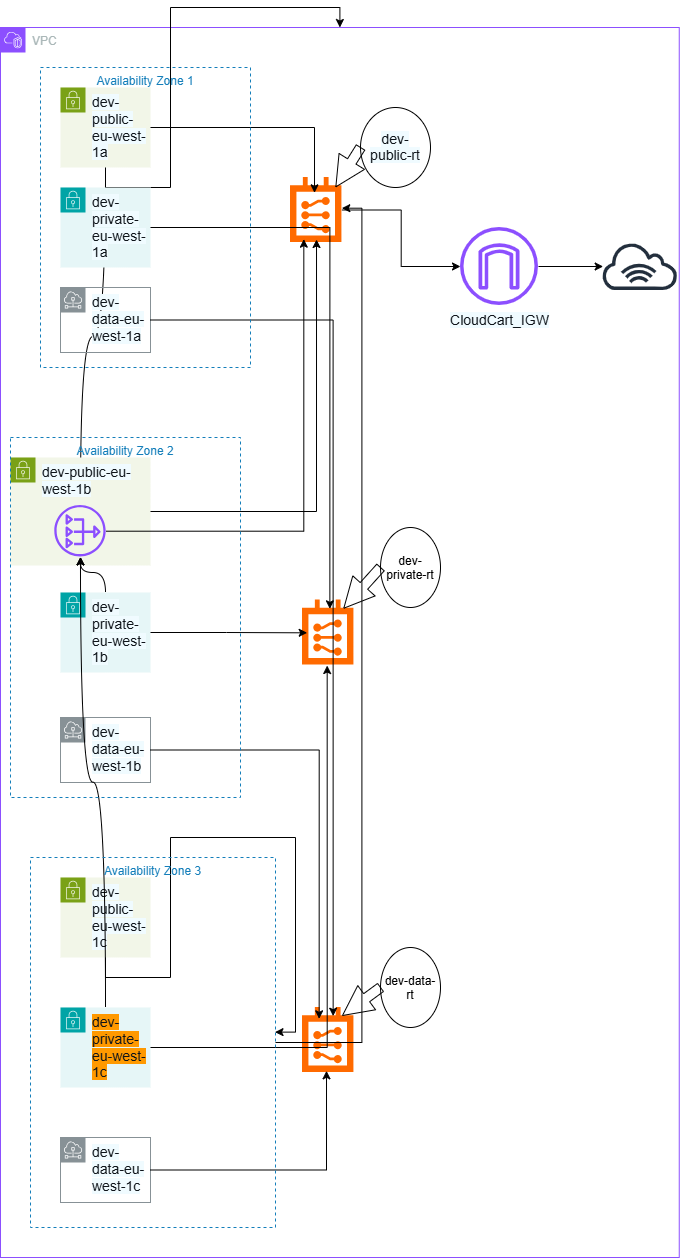

The diagram above was exported from draw.io. Its source (the exported page's mxGraphModel, read from the mxfile embedded in the PNG):
<mxGraphModel dx="774" dy="1552" grid="1" gridSize="10" guides="1" tooltips="1" connect="1" arrows="1" fold="1" page="1" pageScale="1" pageWidth="827" pageHeight="1169" math="0" shadow="0">
  <root>
    <mxCell id="0" />
    <mxCell id="1" parent="0" />
    <mxCell id="TGtFd7c2cTsTvWc_T1g2-1" parent="1" style="points=[[0,0],[0.25,0],[0.5,0],[0.75,0],[1,0],[1,0.25],[1,0.5],[1,0.75],[1,1],[0.75,1],[0.5,1],[0.25,1],[0,1],[0,0.75],[0,0.5],[0,0.25]];outlineConnect=0;gradientColor=none;html=1;whiteSpace=wrap;fontSize=12;fontStyle=0;container=1;pointerEvents=0;collapsible=0;recursiveResize=0;shape=mxgraph.aws4.group;grIcon=mxgraph.aws4.group_vpc2;strokeColor=#8C4FFF;fillColor=none;verticalAlign=top;align=left;spacingLeft=30;fontColor=#AAB7B8;dashed=0;" value="VPC" vertex="1">
      <mxGeometry height="1230" width="678.75" x="60" y="20" as="geometry" />
    </mxCell>
    <mxCell id="TGtFd7c2cTsTvWc_T1g2-75" edge="1" parent="TGtFd7c2cTsTvWc_T1g2-1" source="TGtFd7c2cTsTvWc_T1g2-4" style="edgeStyle=orthogonalEdgeStyle;rounded=0;orthogonalLoop=1;jettySize=auto;html=1;" target="TGtFd7c2cTsTvWc_T1g2-1">
      <mxGeometry relative="1" as="geometry" />
    </mxCell>
    <mxCell id="TGtFd7c2cTsTvWc_T1g2-76" edge="1" parent="TGtFd7c2cTsTvWc_T1g2-1" source="TGtFd7c2cTsTvWc_T1g2-4" style="edgeStyle=orthogonalEdgeStyle;rounded=0;orthogonalLoop=1;jettySize=auto;html=1;curved=1;" target="TGtFd7c2cTsTvWc_T1g2-72">
      <mxGeometry relative="1" as="geometry" />
    </mxCell>
    <mxCell id="TGtFd7c2cTsTvWc_T1g2-4" parent="TGtFd7c2cTsTvWc_T1g2-1" style="points=[[0,0],[0.25,0],[0.5,0],[0.75,0],[1,0],[1,0.25],[1,0.5],[1,0.75],[1,1],[0.75,1],[0.5,1],[0.25,1],[0,1],[0,0.75],[0,0.5],[0,0.25]];outlineConnect=0;gradientColor=none;html=1;whiteSpace=wrap;fontSize=12;fontStyle=0;container=1;pointerEvents=0;collapsible=0;recursiveResize=0;shape=mxgraph.aws4.group;grIcon=mxgraph.aws4.group_security_group;grStroke=0;strokeColor=#7AA116;fillColor=#F2F6E8;verticalAlign=top;align=left;spacingLeft=30;fontColor=#248814;dashed=0;" value="&lt;span style=&quot;background-color: rgb(240, 251, 255); color: rgb(15, 20, 26); font-family: &amp;quot;Amazon Ember&amp;quot;, &amp;quot;Helvetica Neue&amp;quot;, Roboto, Arial, sans-serif; font-size: 14px;&quot;&gt;dev-public-eu-west-1a&lt;/span&gt;&lt;div&gt;&lt;span style=&quot;color: rgb(15, 20, 26); font-family: &amp;quot;Amazon Ember&amp;quot;, &amp;quot;Helvetica Neue&amp;quot;, Roboto, Arial, sans-serif; font-size: 14px; background-color: rgb(240, 251, 255);&quot;&gt;&lt;br&gt;&lt;/span&gt;&lt;/div&gt;" vertex="1">
      <mxGeometry height="80" width="90" x="60" y="60" as="geometry" />
    </mxCell>
    <mxCell id="TGtFd7c2cTsTvWc_T1g2-5" parent="TGtFd7c2cTsTvWc_T1g2-1" style="points=[[0,0],[0.25,0],[0.5,0],[0.75,0],[1,0],[1,0.25],[1,0.5],[1,0.75],[1,1],[0.75,1],[0.5,1],[0.25,1],[0,1],[0,0.75],[0,0.5],[0,0.25]];outlineConnect=0;gradientColor=none;html=1;whiteSpace=wrap;fontSize=12;fontStyle=0;container=1;pointerEvents=0;collapsible=0;recursiveResize=0;shape=mxgraph.aws4.group;grIcon=mxgraph.aws4.group_security_group;grStroke=0;strokeColor=#00A4A6;fillColor=#E6F6F7;verticalAlign=top;align=left;spacingLeft=30;fontColor=#147EBA;dashed=0;" value="&lt;span style=&quot;color: rgb(15, 20, 26); font-family: &amp;quot;Amazon Ember&amp;quot;, &amp;quot;Helvetica Neue&amp;quot;, Roboto, Arial, sans-serif; font-size: 14px; background-color: rgb(240, 251, 255);&quot;&gt;dev-private-eu-west-1a&lt;/span&gt;" vertex="1">
      <mxGeometry height="80" width="90" x="60" y="160" as="geometry" />
    </mxCell>
    <object label="&lt;span style=&quot;color: rgb(15, 20, 26); font-family: &amp;quot;Amazon Ember&amp;quot;, &amp;quot;Helvetica Neue&amp;quot;, Roboto, Arial, sans-serif; font-size: 14px; background-color: rgb(240, 251, 255);&quot;&gt;dev-data-eu-west-1a&lt;/span&gt;" placeholders="1" DataSubnet="" id="TGtFd7c2cTsTvWc_T1g2-6">
      <mxCell parent="TGtFd7c2cTsTvWc_T1g2-1" style="sketch=0;outlineConnect=0;gradientColor=none;html=1;whiteSpace=wrap;fontSize=12;fontStyle=0;shape=mxgraph.aws4.group;grIcon=mxgraph.aws4.group_subnet;strokeColor=#879196;fillColor=none;verticalAlign=top;align=left;spacingLeft=30;fontColor=#879196;dashed=0;" vertex="1">
        <mxGeometry height="65" width="90" x="60" y="260" as="geometry" />
      </mxCell>
    </object>
    <mxCell id="TGtFd7c2cTsTvWc_T1g2-31" parent="TGtFd7c2cTsTvWc_T1g2-1" style="points=[[0,0],[0.25,0],[0.5,0],[0.75,0],[1,0],[1,0.25],[1,0.5],[1,0.75],[1,1],[0.75,1],[0.5,1],[0.25,1],[0,1],[0,0.75],[0,0.5],[0,0.25]];outlineConnect=0;gradientColor=none;html=1;whiteSpace=wrap;fontSize=12;fontStyle=0;container=1;pointerEvents=0;collapsible=0;recursiveResize=0;shape=mxgraph.aws4.group;grIcon=mxgraph.aws4.group_security_group;grStroke=0;strokeColor=#7AA116;fillColor=#F2F6E8;verticalAlign=top;align=left;spacingLeft=30;fontColor=#248814;dashed=0;" value="&lt;div&gt;&lt;span style=&quot;color: rgb(15, 20, 26); font-family: &amp;quot;Amazon Ember&amp;quot;, &amp;quot;Helvetica Neue&amp;quot;, Roboto, Arial, sans-serif; font-size: 14px; background-color: rgb(240, 251, 255);&quot;&gt;dev-public-eu-west-1b&lt;/span&gt;&lt;/div&gt;" vertex="1">
      <mxGeometry height="108" width="140" x="10" y="430" as="geometry" />
    </mxCell>
    <mxCell id="TGtFd7c2cTsTvWc_T1g2-72" parent="TGtFd7c2cTsTvWc_T1g2-31" style="sketch=0;outlineConnect=0;fontColor=#232F3E;gradientColor=none;fillColor=#8C4FFF;strokeColor=none;dashed=0;verticalLabelPosition=bottom;verticalAlign=top;align=center;html=1;fontSize=12;fontStyle=0;aspect=fixed;pointerEvents=1;shape=mxgraph.aws4.nat_gateway;" value="" vertex="1">
      <mxGeometry height="51.42" width="51.42" x="44.29" y="48" as="geometry" />
    </mxCell>
    <mxCell id="TGtFd7c2cTsTvWc_T1g2-81" edge="1" parent="TGtFd7c2cTsTvWc_T1g2-1" source="TGtFd7c2cTsTvWc_T1g2-32" style="edgeStyle=orthogonalEdgeStyle;rounded=0;orthogonalLoop=1;jettySize=auto;html=1;curved=1;" target="TGtFd7c2cTsTvWc_T1g2-72">
      <mxGeometry relative="1" as="geometry" />
    </mxCell>
    <mxCell id="TGtFd7c2cTsTvWc_T1g2-32" parent="TGtFd7c2cTsTvWc_T1g2-1" style="points=[[0,0],[0.25,0],[0.5,0],[0.75,0],[1,0],[1,0.25],[1,0.5],[1,0.75],[1,1],[0.75,1],[0.5,1],[0.25,1],[0,1],[0,0.75],[0,0.5],[0,0.25]];outlineConnect=0;gradientColor=none;html=1;whiteSpace=wrap;fontSize=12;fontStyle=0;container=1;pointerEvents=0;collapsible=0;recursiveResize=0;shape=mxgraph.aws4.group;grIcon=mxgraph.aws4.group_security_group;grStroke=0;strokeColor=#00A4A6;fillColor=#E6F6F7;verticalAlign=top;align=left;spacingLeft=30;fontColor=#147EBA;dashed=0;" value="&lt;span style=&quot;color: rgb(15, 20, 26); font-family: &amp;quot;Amazon Ember&amp;quot;, &amp;quot;Helvetica Neue&amp;quot;, Roboto, Arial, sans-serif; font-size: 14px; background-color: rgb(240, 251, 255);&quot;&gt;dev-private-eu-west-1b&lt;/span&gt;" vertex="1">
      <mxGeometry height="80" width="90" x="60" y="565" as="geometry" />
    </mxCell>
    <object label="&lt;span style=&quot;color: rgb(15, 20, 26); font-family: &amp;quot;Amazon Ember&amp;quot;, &amp;quot;Helvetica Neue&amp;quot;, Roboto, Arial, sans-serif; font-size: 14px; background-color: rgb(240, 251, 255);&quot;&gt;dev-data-eu-west-1b&lt;/span&gt;" placeholders="1" DataSubnet="" id="TGtFd7c2cTsTvWc_T1g2-33">
      <mxCell parent="TGtFd7c2cTsTvWc_T1g2-1" style="sketch=0;outlineConnect=0;gradientColor=none;html=1;whiteSpace=wrap;fontSize=12;fontStyle=0;shape=mxgraph.aws4.group;grIcon=mxgraph.aws4.group_subnet;strokeColor=#879196;fillColor=none;verticalAlign=top;align=left;spacingLeft=30;fontColor=#879196;dashed=0;" vertex="1">
        <mxGeometry height="65" width="90" x="60" y="690" as="geometry" />
      </mxCell>
    </object>
    <mxCell id="TGtFd7c2cTsTvWc_T1g2-34" parent="TGtFd7c2cTsTvWc_T1g2-1" style="points=[[0,0],[0.25,0],[0.5,0],[0.75,0],[1,0],[1,0.25],[1,0.5],[1,0.75],[1,1],[0.75,1],[0.5,1],[0.25,1],[0,1],[0,0.75],[0,0.5],[0,0.25]];outlineConnect=0;gradientColor=none;html=1;whiteSpace=wrap;fontSize=12;fontStyle=0;container=1;pointerEvents=0;collapsible=0;recursiveResize=0;shape=mxgraph.aws4.group;grIcon=mxgraph.aws4.group_security_group;grStroke=0;strokeColor=#7AA116;fillColor=#F2F6E8;verticalAlign=top;align=left;spacingLeft=30;fontColor=#248814;dashed=0;" value="&lt;span style=&quot;color: rgb(15, 20, 26); font-family: &amp;quot;Amazon Ember&amp;quot;, &amp;quot;Helvetica Neue&amp;quot;, Roboto, Arial, sans-serif; font-size: 14px; background-color: rgb(240, 251, 255);&quot;&gt;dev-public-eu-west-1c&lt;/span&gt;" vertex="1">
      <mxGeometry height="80" width="90" x="60" y="850" as="geometry" />
    </mxCell>
    <mxCell id="TGtFd7c2cTsTvWc_T1g2-80" edge="1" parent="TGtFd7c2cTsTvWc_T1g2-1" source="TGtFd7c2cTsTvWc_T1g2-35" style="edgeStyle=orthogonalEdgeStyle;rounded=0;orthogonalLoop=1;jettySize=auto;html=1;curved=1;" target="TGtFd7c2cTsTvWc_T1g2-72">
      <mxGeometry relative="1" as="geometry" />
    </mxCell>
    <mxCell id="TGtFd7c2cTsTvWc_T1g2-35" parent="TGtFd7c2cTsTvWc_T1g2-1" style="points=[[0,0],[0.25,0],[0.5,0],[0.75,0],[1,0],[1,0.25],[1,0.5],[1,0.75],[1,1],[0.75,1],[0.5,1],[0.25,1],[0,1],[0,0.75],[0,0.5],[0,0.25]];outlineConnect=0;gradientColor=none;html=1;whiteSpace=wrap;fontSize=12;fontStyle=0;container=1;pointerEvents=0;collapsible=0;recursiveResize=0;shape=mxgraph.aws4.group;grIcon=mxgraph.aws4.group_security_group;grStroke=0;strokeColor=#00A4A6;fillColor=#E6F6F7;verticalAlign=top;align=left;spacingLeft=30;fontColor=#147EBA;dashed=0;" value="&lt;div&gt;&lt;span style=&quot;color: rgb(15, 20, 26); font-family: &amp;quot;Amazon Ember&amp;quot;, &amp;quot;Helvetica Neue&amp;quot;, Roboto, Arial, sans-serif; font-size: 14px; background-color: rgb(255, 153, 0);&quot;&gt;dev-private-eu-west-1c&lt;/span&gt;&lt;/div&gt;" vertex="1">
      <mxGeometry height="80" width="90" x="60" y="980" as="geometry" />
    </mxCell>
    <object label="&lt;div&gt;&lt;span style=&quot;color: rgb(15, 20, 26); font-family: &amp;quot;Amazon Ember&amp;quot;, &amp;quot;Helvetica Neue&amp;quot;, Roboto, Arial, sans-serif; font-size: 14px; background-color: rgb(240, 251, 255);&quot;&gt;dev-data-eu-west-1c&lt;/span&gt;&lt;/div&gt;" placeholders="1" DataSubnet="" id="TGtFd7c2cTsTvWc_T1g2-36">
      <mxCell parent="TGtFd7c2cTsTvWc_T1g2-1" style="sketch=0;outlineConnect=0;gradientColor=none;html=1;whiteSpace=wrap;fontSize=12;fontStyle=0;shape=mxgraph.aws4.group;grIcon=mxgraph.aws4.group_subnet;strokeColor=#879196;fillColor=none;verticalAlign=top;align=left;spacingLeft=30;fontColor=#879196;dashed=0;" vertex="1">
        <mxGeometry height="65" width="90" x="60" y="1110" as="geometry" />
      </mxCell>
    </object>
    <mxCell id="TGtFd7c2cTsTvWc_T1g2-69" edge="1" parent="TGtFd7c2cTsTvWc_T1g2-1" source="TGtFd7c2cTsTvWc_T1g2-37" style="edgeStyle=orthogonalEdgeStyle;rounded=0;orthogonalLoop=1;jettySize=auto;html=1;" target="TGtFd7c2cTsTvWc_T1g2-60">
      <mxGeometry relative="1" as="geometry" />
    </mxCell>
    <mxCell id="TGtFd7c2cTsTvWc_T1g2-37" parent="TGtFd7c2cTsTvWc_T1g2-1" style="points=[];aspect=fixed;html=1;align=center;shadow=0;dashed=0;fillColor=#FF6A00;strokeColor=none;shape=mxgraph.alibaba_cloud.route_table;" value="" vertex="1">
      <mxGeometry height="65" width="51.42" x="290" y="150" as="geometry" />
    </mxCell>
    <mxCell id="TGtFd7c2cTsTvWc_T1g2-49" parent="TGtFd7c2cTsTvWc_T1g2-1" style="points=[];aspect=fixed;html=1;align=center;shadow=0;dashed=0;fillColor=#FF6A00;strokeColor=none;shape=mxgraph.alibaba_cloud.route_table;" value="" vertex="1">
      <mxGeometry height="65" width="51.42" x="302" y="572.5" as="geometry" />
    </mxCell>
    <mxCell id="TGtFd7c2cTsTvWc_T1g2-50" parent="TGtFd7c2cTsTvWc_T1g2-1" style="points=[];aspect=fixed;html=1;align=center;shadow=0;dashed=0;fillColor=#FF6A00;strokeColor=none;shape=mxgraph.alibaba_cloud.route_table;" value="" vertex="1">
      <mxGeometry height="65" width="51.42" x="302" y="980" as="geometry" />
    </mxCell>
    <mxCell id="TGtFd7c2cTsTvWc_T1g2-51" edge="1" parent="TGtFd7c2cTsTvWc_T1g2-1" source="TGtFd7c2cTsTvWc_T1g2-4" style="edgeStyle=orthogonalEdgeStyle;rounded=0;orthogonalLoop=1;jettySize=auto;html=1;entryX=0.467;entryY=0.236;entryDx=0;entryDy=0;entryPerimeter=0;" target="TGtFd7c2cTsTvWc_T1g2-37">
      <mxGeometry relative="1" as="geometry" />
    </mxCell>
    <mxCell id="TGtFd7c2cTsTvWc_T1g2-52" edge="1" parent="TGtFd7c2cTsTvWc_T1g2-1" source="TGtFd7c2cTsTvWc_T1g2-31" style="edgeStyle=orthogonalEdgeStyle;rounded=0;orthogonalLoop=1;jettySize=auto;html=1;entryX=0.506;entryY=0.954;entryDx=0;entryDy=0;entryPerimeter=0;" target="TGtFd7c2cTsTvWc_T1g2-37">
      <mxGeometry relative="1" as="geometry" />
    </mxCell>
    <mxCell id="TGtFd7c2cTsTvWc_T1g2-53" edge="1" parent="TGtFd7c2cTsTvWc_T1g2-1" source="TGtFd7c2cTsTvWc_T1g2-85" style="edgeStyle=orthogonalEdgeStyle;rounded=0;orthogonalLoop=1;jettySize=auto;html=1;entryX=0.998;entryY=0.472;entryDx=0;entryDy=0;entryPerimeter=0;" target="TGtFd7c2cTsTvWc_T1g2-37">
      <mxGeometry relative="1" as="geometry" />
    </mxCell>
    <mxCell id="TGtFd7c2cTsTvWc_T1g2-54" edge="1" parent="TGtFd7c2cTsTvWc_T1g2-1" source="TGtFd7c2cTsTvWc_T1g2-32" style="edgeStyle=orthogonalEdgeStyle;rounded=0;orthogonalLoop=1;jettySize=auto;html=1;entryX=0.091;entryY=0.505;entryDx=0;entryDy=0;entryPerimeter=0;" target="TGtFd7c2cTsTvWc_T1g2-49">
      <mxGeometry relative="1" as="geometry" />
    </mxCell>
    <mxCell id="TGtFd7c2cTsTvWc_T1g2-55" edge="1" parent="TGtFd7c2cTsTvWc_T1g2-1" source="TGtFd7c2cTsTvWc_T1g2-5" style="edgeStyle=orthogonalEdgeStyle;rounded=0;orthogonalLoop=1;jettySize=auto;html=1;entryX=0.532;entryY=0.136;entryDx=0;entryDy=0;entryPerimeter=0;" target="TGtFd7c2cTsTvWc_T1g2-49">
      <mxGeometry relative="1" as="geometry" />
    </mxCell>
    <mxCell id="TGtFd7c2cTsTvWc_T1g2-56" edge="1" parent="TGtFd7c2cTsTvWc_T1g2-1" source="TGtFd7c2cTsTvWc_T1g2-35" style="edgeStyle=orthogonalEdgeStyle;rounded=0;orthogonalLoop=1;jettySize=auto;html=1;entryX=0.48;entryY=1.008;entryDx=0;entryDy=0;entryPerimeter=0;" target="TGtFd7c2cTsTvWc_T1g2-49">
      <mxGeometry relative="1" as="geometry" />
    </mxCell>
    <mxCell id="TGtFd7c2cTsTvWc_T1g2-57" edge="1" parent="TGtFd7c2cTsTvWc_T1g2-1" source="TGtFd7c2cTsTvWc_T1g2-6" style="edgeStyle=orthogonalEdgeStyle;rounded=0;orthogonalLoop=1;jettySize=auto;html=1;entryX=0.596;entryY=0.133;entryDx=0;entryDy=0;entryPerimeter=0;" target="TGtFd7c2cTsTvWc_T1g2-50">
      <mxGeometry relative="1" as="geometry" />
    </mxCell>
    <mxCell id="TGtFd7c2cTsTvWc_T1g2-58" edge="1" parent="TGtFd7c2cTsTvWc_T1g2-1" source="TGtFd7c2cTsTvWc_T1g2-33" style="edgeStyle=orthogonalEdgeStyle;rounded=0;orthogonalLoop=1;jettySize=auto;html=1;entryX=0.324;entryY=0.174;entryDx=0;entryDy=0;entryPerimeter=0;" target="TGtFd7c2cTsTvWc_T1g2-50">
      <mxGeometry relative="1" as="geometry" />
    </mxCell>
    <mxCell id="TGtFd7c2cTsTvWc_T1g2-59" edge="1" parent="TGtFd7c2cTsTvWc_T1g2-1" source="TGtFd7c2cTsTvWc_T1g2-36" style="edgeStyle=orthogonalEdgeStyle;rounded=0;orthogonalLoop=1;jettySize=auto;html=1;entryX=0.467;entryY=0.974;entryDx=0;entryDy=0;entryPerimeter=0;" target="TGtFd7c2cTsTvWc_T1g2-50">
      <mxGeometry relative="1" as="geometry" />
    </mxCell>
    <mxCell id="TGtFd7c2cTsTvWc_T1g2-71" edge="1" parent="TGtFd7c2cTsTvWc_T1g2-1" source="TGtFd7c2cTsTvWc_T1g2-60" style="edgeStyle=orthogonalEdgeStyle;rounded=0;orthogonalLoop=1;jettySize=auto;html=1;" target="TGtFd7c2cTsTvWc_T1g2-70">
      <mxGeometry relative="1" as="geometry" />
    </mxCell>
    <mxCell id="TGtFd7c2cTsTvWc_T1g2-60" parent="TGtFd7c2cTsTvWc_T1g2-1" style="sketch=0;outlineConnect=0;fontColor=#232F3E;gradientColor=none;fillColor=#8C4FFF;strokeColor=none;dashed=0;verticalLabelPosition=bottom;verticalAlign=top;align=center;html=1;fontSize=12;fontStyle=0;aspect=fixed;pointerEvents=1;shape=mxgraph.aws4.internet_gateway;" value="&lt;span style=&quot;color: rgb(15, 20, 26); font-family: &amp;quot;Amazon Ember&amp;quot;, &amp;quot;Helvetica Neue&amp;quot;, Roboto, Arial, sans-serif; font-size: 14px; text-align: start; white-space: normal; background-color: rgb(240, 251, 255);&quot;&gt;CloudCart_IGW&lt;/span&gt;" vertex="1">
      <mxGeometry height="78" width="78" x="460" y="200" as="geometry" />
    </mxCell>
    <mxCell id="TGtFd7c2cTsTvWc_T1g2-61" parent="TGtFd7c2cTsTvWc_T1g2-1" style="ellipse;whiteSpace=wrap;html=1;shapeInside=1;" value="&lt;span style=&quot;color: rgb(15, 20, 26); font-family: &amp;quot;Amazon Ember&amp;quot;, &amp;quot;Helvetica Neue&amp;quot;, Roboto, Arial, sans-serif; font-size: 14px; text-align: start; background-color: rgb(240, 251, 255);&quot;&gt;dev-public-rt&lt;/span&gt;" vertex="1">
      <mxGeometry height="80" width="70" x="360" y="80" as="geometry" />
    </mxCell>
    <mxCell id="TGtFd7c2cTsTvWc_T1g2-62" edge="1" parent="TGtFd7c2cTsTvWc_T1g2-1" source="TGtFd7c2cTsTvWc_T1g2-61" style="edgeStyle=orthogonalEdgeStyle;rounded=0;orthogonalLoop=1;jettySize=auto;html=1;entryX=0.882;entryY=0.144;entryDx=0;entryDy=0;entryPerimeter=0;shape=arrow;" target="TGtFd7c2cTsTvWc_T1g2-37">
      <mxGeometry relative="1" as="geometry" />
    </mxCell>
    <mxCell id="TGtFd7c2cTsTvWc_T1g2-63" parent="TGtFd7c2cTsTvWc_T1g2-1" style="ellipse;whiteSpace=wrap;html=1;shapeInside=1;" value="dev-private-rt" vertex="1">
      <mxGeometry height="80" width="60" x="380" y="500" as="geometry" />
    </mxCell>
    <mxCell id="TGtFd7c2cTsTvWc_T1g2-64" edge="1" parent="TGtFd7c2cTsTvWc_T1g2-1" source="TGtFd7c2cTsTvWc_T1g2-63" style="edgeStyle=orthogonalEdgeStyle;rounded=0;orthogonalLoop=1;jettySize=auto;html=1;entryX=0.804;entryY=0.126;entryDx=0;entryDy=0;entryPerimeter=0;shape=arrow;" target="TGtFd7c2cTsTvWc_T1g2-49">
      <mxGeometry relative="1" as="geometry" />
    </mxCell>
    <mxCell id="TGtFd7c2cTsTvWc_T1g2-65" parent="TGtFd7c2cTsTvWc_T1g2-1" style="ellipse;whiteSpace=wrap;html=1;shapeInside=1;" value="dev-data-rt" vertex="1">
      <mxGeometry height="80" width="60" x="380" y="920" as="geometry" />
    </mxCell>
    <mxCell id="TGtFd7c2cTsTvWc_T1g2-66" edge="1" parent="TGtFd7c2cTsTvWc_T1g2-1" source="TGtFd7c2cTsTvWc_T1g2-65" style="edgeStyle=orthogonalEdgeStyle;rounded=0;orthogonalLoop=1;jettySize=auto;html=1;entryX=0.778;entryY=0.123;entryDx=0;entryDy=0;entryPerimeter=0;shape=arrow;" target="TGtFd7c2cTsTvWc_T1g2-50">
      <mxGeometry relative="1" as="geometry" />
    </mxCell>
    <mxCell id="TGtFd7c2cTsTvWc_T1g2-70" parent="TGtFd7c2cTsTvWc_T1g2-1" style="sketch=0;outlineConnect=0;fontColor=#232F3E;gradientColor=none;fillColor=#232F3D;strokeColor=none;dashed=0;verticalLabelPosition=bottom;verticalAlign=top;align=center;html=1;fontSize=12;fontStyle=0;aspect=fixed;pointerEvents=1;shape=mxgraph.aws4.internet_alt1;" value="" vertex="1">
      <mxGeometry height="48" width="78" x="600.75" y="215" as="geometry" />
    </mxCell>
    <mxCell id="TGtFd7c2cTsTvWc_T1g2-86" edge="1" parent="TGtFd7c2cTsTvWc_T1g2-1" source="TGtFd7c2cTsTvWc_T1g2-34" style="edgeStyle=orthogonalEdgeStyle;rounded=0;orthogonalLoop=1;jettySize=auto;html=1;entryX=0.998;entryY=0.472;entryDx=0;entryDy=0;entryPerimeter=0;" target="TGtFd7c2cTsTvWc_T1g2-85" value="">
      <mxGeometry relative="1" as="geometry">
        <mxPoint x="210" y="910" as="sourcePoint" />
        <mxPoint x="401" y="201" as="targetPoint" />
      </mxGeometry>
    </mxCell>
    <mxCell id="TGtFd7c2cTsTvWc_T1g2-85" parent="TGtFd7c2cTsTvWc_T1g2-1" style="fillColor=none;strokeColor=#147EBA;dashed=1;verticalAlign=top;fontStyle=0;fontColor=#147EBA;whiteSpace=wrap;html=1;" value="Availability Zone 3" vertex="1">
      <mxGeometry height="370" width="245" x="30" y="830" as="geometry" />
    </mxCell>
    <mxCell id="TGtFd7c2cTsTvWc_T1g2-88" edge="1" parent="TGtFd7c2cTsTvWc_T1g2-1" source="TGtFd7c2cTsTvWc_T1g2-72" style="edgeStyle=orthogonalEdgeStyle;rounded=0;orthogonalLoop=1;jettySize=auto;html=1;entryX=0.259;entryY=0.949;entryDx=0;entryDy=0;entryPerimeter=0;" target="TGtFd7c2cTsTvWc_T1g2-37">
      <mxGeometry relative="1" as="geometry" />
    </mxCell>
    <mxCell id="TGtFd7c2cTsTvWc_T1g2-90" parent="TGtFd7c2cTsTvWc_T1g2-1" style="fillColor=none;strokeColor=#147EBA;dashed=1;verticalAlign=top;fontStyle=0;fontColor=#147EBA;whiteSpace=wrap;html=1;" value="Availability Zone 2" vertex="1">
      <mxGeometry height="360" width="230" x="10" y="410" as="geometry" />
    </mxCell>
    <mxCell id="TGtFd7c2cTsTvWc_T1g2-83" parent="1" style="fillColor=none;strokeColor=#147EBA;dashed=1;verticalAlign=top;fontStyle=0;fontColor=#147EBA;whiteSpace=wrap;html=1;" value="Availability Zone 1" vertex="1">
      <mxGeometry height="300" width="210" x="100" y="60" as="geometry" />
    </mxCell>
  </root>
</mxGraphModel>